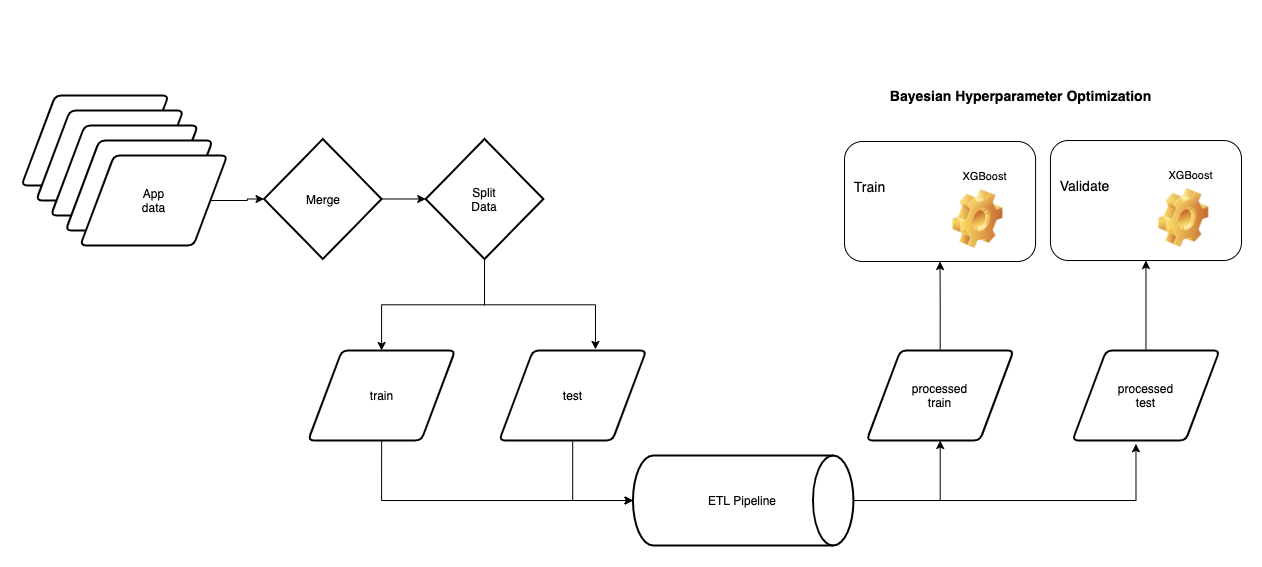

The diagram above was exported from draw.io. Its source (the exported page's mxGraphModel, read from the mxfile embedded in the PNG):
<mxGraphModel dx="2253" dy="3227" grid="1" gridSize="10" guides="1" tooltips="1" connect="1" arrows="1" fold="1" page="1" pageScale="1" pageWidth="827" pageHeight="1169" math="0" shadow="0">
  <root>
    <mxCell id="WIyWlLk6GJQsqaUBKTNV-0" />
    <mxCell id="WIyWlLk6GJQsqaUBKTNV-1" parent="WIyWlLk6GJQsqaUBKTNV-0" />
    <mxCell id="TDlavtsRdqnNkZKmlvX_-7" value="" style="group" vertex="1" connectable="0" parent="WIyWlLk6GJQsqaUBKTNV-1">
      <mxGeometry x="-670" y="-1140" width="1220" height="450" as="geometry" />
    </mxCell>
    <mxCell id="IlQ--ct-J8xLEP3VjLKm-8" value="" style="group" parent="TDlavtsRdqnNkZKmlvX_-7" vertex="1" connectable="0">
      <mxGeometry width="205.7831325301205" height="150" as="geometry" />
    </mxCell>
    <mxCell id="IlQ--ct-J8xLEP3VjLKm-0" value="" style="shape=parallelogram;html=1;strokeWidth=2;perimeter=parallelogramPerimeter;whiteSpace=wrap;rounded=1;arcSize=12;size=0.23;" parent="IlQ--ct-J8xLEP3VjLKm-8" vertex="1">
      <mxGeometry width="146.9879518072289" height="90" as="geometry" />
    </mxCell>
    <mxCell id="IlQ--ct-J8xLEP3VjLKm-4" value="" style="shape=parallelogram;html=1;strokeWidth=2;perimeter=parallelogramPerimeter;whiteSpace=wrap;rounded=1;arcSize=12;size=0.23;" parent="IlQ--ct-J8xLEP3VjLKm-8" vertex="1">
      <mxGeometry x="14.698795180722893" y="15" width="146.9879518072289" height="90" as="geometry" />
    </mxCell>
    <mxCell id="IlQ--ct-J8xLEP3VjLKm-5" value="" style="shape=parallelogram;html=1;strokeWidth=2;perimeter=parallelogramPerimeter;whiteSpace=wrap;rounded=1;arcSize=12;size=0.23;" parent="IlQ--ct-J8xLEP3VjLKm-8" vertex="1">
      <mxGeometry x="29.397590361445786" y="30" width="146.9879518072289" height="90" as="geometry" />
    </mxCell>
    <mxCell id="IlQ--ct-J8xLEP3VjLKm-6" value="" style="shape=parallelogram;html=1;strokeWidth=2;perimeter=parallelogramPerimeter;whiteSpace=wrap;rounded=1;arcSize=12;size=0.23;" parent="IlQ--ct-J8xLEP3VjLKm-8" vertex="1">
      <mxGeometry x="44.096385542168676" y="45" width="146.9879518072289" height="90" as="geometry" />
    </mxCell>
    <mxCell id="IlQ--ct-J8xLEP3VjLKm-7" value="App&lt;br&gt;data" style="shape=parallelogram;html=1;strokeWidth=2;perimeter=parallelogramPerimeter;whiteSpace=wrap;rounded=1;arcSize=12;size=0.23;" parent="IlQ--ct-J8xLEP3VjLKm-8" vertex="1">
      <mxGeometry x="58.79518072289157" y="60" width="146.9879518072289" height="90" as="geometry" />
    </mxCell>
    <mxCell id="IlQ--ct-J8xLEP3VjLKm-13" value="train" style="shape=parallelogram;html=1;strokeWidth=2;perimeter=parallelogramPerimeter;whiteSpace=wrap;rounded=1;arcSize=12;size=0.23;" parent="TDlavtsRdqnNkZKmlvX_-7" vertex="1">
      <mxGeometry x="286.62650602409644" y="255" width="146.9879518072289" height="90" as="geometry" />
    </mxCell>
    <mxCell id="IlQ--ct-J8xLEP3VjLKm-14" value="test" style="shape=parallelogram;html=1;strokeWidth=2;perimeter=parallelogramPerimeter;whiteSpace=wrap;rounded=1;arcSize=12;size=0.23;" parent="TDlavtsRdqnNkZKmlvX_-7" vertex="1">
      <mxGeometry x="477.710843373494" y="255" width="146.9879518072289" height="90" as="geometry" />
    </mxCell>
    <mxCell id="IlQ--ct-J8xLEP3VjLKm-15" value="ETL Pipeline" style="strokeWidth=2;html=1;shape=mxgraph.flowchart.direct_data;whiteSpace=wrap;" parent="TDlavtsRdqnNkZKmlvX_-7" vertex="1">
      <mxGeometry x="611.4698795180723" y="360" width="220.4819277108434" height="90" as="geometry" />
    </mxCell>
    <mxCell id="IlQ--ct-J8xLEP3VjLKm-29" style="edgeStyle=orthogonalEdgeStyle;rounded=0;orthogonalLoop=1;jettySize=auto;html=1;exitX=0.5;exitY=1;exitDx=0;exitDy=0;entryX=0;entryY=0.5;entryDx=0;entryDy=0;entryPerimeter=0;" parent="TDlavtsRdqnNkZKmlvX_-7" source="IlQ--ct-J8xLEP3VjLKm-13" target="IlQ--ct-J8xLEP3VjLKm-15" edge="1">
      <mxGeometry as="geometry" />
    </mxCell>
    <mxCell id="IlQ--ct-J8xLEP3VjLKm-30" style="edgeStyle=orthogonalEdgeStyle;rounded=0;orthogonalLoop=1;jettySize=auto;html=1;exitX=0.5;exitY=1;exitDx=0;exitDy=0;entryX=0;entryY=0.5;entryDx=0;entryDy=0;entryPerimeter=0;" parent="TDlavtsRdqnNkZKmlvX_-7" source="IlQ--ct-J8xLEP3VjLKm-14" target="IlQ--ct-J8xLEP3VjLKm-15" edge="1">
      <mxGeometry as="geometry" />
    </mxCell>
    <mxCell id="IlQ--ct-J8xLEP3VjLKm-16" value="processed&lt;br&gt;train" style="shape=parallelogram;html=1;strokeWidth=2;perimeter=parallelogramPerimeter;whiteSpace=wrap;rounded=1;arcSize=12;size=0.23;" parent="TDlavtsRdqnNkZKmlvX_-7" vertex="1">
      <mxGeometry x="845.1807228915663" y="255" width="146.9879518072289" height="90" as="geometry" />
    </mxCell>
    <mxCell id="IlQ--ct-J8xLEP3VjLKm-31" style="edgeStyle=orthogonalEdgeStyle;rounded=0;orthogonalLoop=1;jettySize=auto;html=1;exitX=1;exitY=0.5;exitDx=0;exitDy=0;exitPerimeter=0;" parent="TDlavtsRdqnNkZKmlvX_-7" source="IlQ--ct-J8xLEP3VjLKm-15" target="IlQ--ct-J8xLEP3VjLKm-16" edge="1">
      <mxGeometry as="geometry" />
    </mxCell>
    <mxCell id="IlQ--ct-J8xLEP3VjLKm-17" value="processed&lt;br&gt;test" style="shape=parallelogram;html=1;strokeWidth=2;perimeter=parallelogramPerimeter;whiteSpace=wrap;rounded=1;arcSize=12;size=0.23;" parent="TDlavtsRdqnNkZKmlvX_-7" vertex="1">
      <mxGeometry x="1050.9638554216867" y="255" width="146.9879518072289" height="90" as="geometry" />
    </mxCell>
    <mxCell id="IlQ--ct-J8xLEP3VjLKm-32" style="edgeStyle=orthogonalEdgeStyle;rounded=0;orthogonalLoop=1;jettySize=auto;html=1;exitX=1;exitY=0.5;exitDx=0;exitDy=0;exitPerimeter=0;entryX=0.432;entryY=1.037;entryDx=0;entryDy=0;entryPerimeter=0;" parent="TDlavtsRdqnNkZKmlvX_-7" source="IlQ--ct-J8xLEP3VjLKm-15" target="IlQ--ct-J8xLEP3VjLKm-17" edge="1">
      <mxGeometry as="geometry" />
    </mxCell>
    <mxCell id="IlQ--ct-J8xLEP3VjLKm-21" value="" style="group" parent="TDlavtsRdqnNkZKmlvX_-7" vertex="1" connectable="0">
      <mxGeometry x="1028.9156626506024" y="45" width="191.0843373493976" height="120" as="geometry" />
    </mxCell>
    <mxCell id="IlQ--ct-J8xLEP3VjLKm-22" value="&lt;p style=&quot;font-size: 14px&quot;&gt;&lt;font style=&quot;font-size: 14px&quot;&gt;&amp;nbsp; Validate&lt;/font&gt;&lt;/p&gt;&lt;p style=&quot;font-size: 14px&quot;&gt;&lt;br&gt;&lt;/p&gt;" style="rounded=1;whiteSpace=wrap;html=1;align=left;" parent="IlQ--ct-J8xLEP3VjLKm-21" vertex="1">
      <mxGeometry width="191.0843373493976" height="120" as="geometry" />
    </mxCell>
    <mxCell id="IlQ--ct-J8xLEP3VjLKm-23" value="" style="shape=image;html=1;verticalLabelPosition=bottom;verticalAlign=top;imageAspect=1;aspect=fixed;image=img/clipart/Gear_128x128.png" parent="IlQ--ct-J8xLEP3VjLKm-21" vertex="1">
      <mxGeometry x="108.31542168674699" y="48" width="50.11701204819277" height="58.79518072289157" as="geometry" />
    </mxCell>
    <mxCell id="IlQ--ct-J8xLEP3VjLKm-24" value="&lt;span style=&quot;font-weight: normal&quot;&gt;&lt;font style=&quot;font-size: 11px&quot;&gt;XGBoost&lt;/font&gt;&lt;/span&gt;" style="text;strokeColor=none;fillColor=none;html=1;fontSize=24;fontStyle=1;verticalAlign=middle;align=center;" parent="IlQ--ct-J8xLEP3VjLKm-21" vertex="1">
      <mxGeometry x="88.19277108433735" y="12" width="102.89156626506025" height="36" as="geometry" />
    </mxCell>
    <mxCell id="IlQ--ct-J8xLEP3VjLKm-38" value="Bayesian Hyperparameter Optimization" style="text;html=1;strokeColor=none;fillColor=none;align=center;verticalAlign=middle;whiteSpace=wrap;rounded=0;fontSize=14;fontStyle=1" parent="IlQ--ct-J8xLEP3VjLKm-21" vertex="1">
      <mxGeometry x="-183.73493975903617" y="-120" width="308.67469879518075" height="150" as="geometry" />
    </mxCell>
    <mxCell id="IlQ--ct-J8xLEP3VjLKm-34" style="edgeStyle=orthogonalEdgeStyle;rounded=0;orthogonalLoop=1;jettySize=auto;html=1;exitX=0.5;exitY=0;exitDx=0;exitDy=0;entryX=0.5;entryY=1;entryDx=0;entryDy=0;" parent="TDlavtsRdqnNkZKmlvX_-7" source="IlQ--ct-J8xLEP3VjLKm-17" target="IlQ--ct-J8xLEP3VjLKm-22" edge="1">
      <mxGeometry as="geometry" />
    </mxCell>
    <mxCell id="IlQ--ct-J8xLEP3VjLKm-27" style="edgeStyle=orthogonalEdgeStyle;rounded=0;orthogonalLoop=1;jettySize=auto;html=1;exitX=0.5;exitY=1;exitDx=0;exitDy=0;exitPerimeter=0;entryX=0.655;entryY=-0.012;entryDx=0;entryDy=0;entryPerimeter=0;" parent="TDlavtsRdqnNkZKmlvX_-7" source="IlQ--ct-J8xLEP3VjLKm-25" target="IlQ--ct-J8xLEP3VjLKm-14" edge="1">
      <mxGeometry as="geometry" />
    </mxCell>
    <mxCell id="IlQ--ct-J8xLEP3VjLKm-28" style="edgeStyle=orthogonalEdgeStyle;rounded=0;orthogonalLoop=1;jettySize=auto;html=1;exitX=0.5;exitY=1;exitDx=0;exitDy=0;exitPerimeter=0;" parent="TDlavtsRdqnNkZKmlvX_-7" source="IlQ--ct-J8xLEP3VjLKm-25" target="IlQ--ct-J8xLEP3VjLKm-13" edge="1">
      <mxGeometry as="geometry" />
    </mxCell>
    <mxCell id="IlQ--ct-J8xLEP3VjLKm-25" value="Split&lt;br&gt;Data" style="strokeWidth=2;html=1;shape=mxgraph.flowchart.decision;whiteSpace=wrap;" parent="TDlavtsRdqnNkZKmlvX_-7" vertex="1">
      <mxGeometry x="404.21686746987956" y="43.5" width="117.59036144578315" height="120" as="geometry" />
    </mxCell>
    <mxCell id="IlQ--ct-J8xLEP3VjLKm-45" value="" style="edgeStyle=orthogonalEdgeStyle;rounded=0;orthogonalLoop=1;jettySize=auto;html=1;fontSize=14;" parent="TDlavtsRdqnNkZKmlvX_-7" source="IlQ--ct-J8xLEP3VjLKm-42" target="IlQ--ct-J8xLEP3VjLKm-25" edge="1">
      <mxGeometry as="geometry" />
    </mxCell>
    <mxCell id="IlQ--ct-J8xLEP3VjLKm-42" value="Merge" style="strokeWidth=2;html=1;shape=mxgraph.flowchart.decision;whiteSpace=wrap;" parent="TDlavtsRdqnNkZKmlvX_-7" vertex="1">
      <mxGeometry x="242.53012048192772" y="43.5" width="117.59036144578315" height="120" as="geometry" />
    </mxCell>
    <mxCell id="IlQ--ct-J8xLEP3VjLKm-43" style="edgeStyle=orthogonalEdgeStyle;rounded=0;orthogonalLoop=1;jettySize=auto;html=1;entryX=0;entryY=0.5;entryDx=0;entryDy=0;entryPerimeter=0;fontSize=14;" parent="TDlavtsRdqnNkZKmlvX_-7" source="IlQ--ct-J8xLEP3VjLKm-7" target="IlQ--ct-J8xLEP3VjLKm-42" edge="1">
      <mxGeometry as="geometry" />
    </mxCell>
    <mxCell id="IlQ--ct-J8xLEP3VjLKm-33" style="edgeStyle=orthogonalEdgeStyle;rounded=0;orthogonalLoop=1;jettySize=auto;html=1;exitX=0.5;exitY=0;exitDx=0;exitDy=0;entryX=0.5;entryY=1;entryDx=0;entryDy=0;" parent="TDlavtsRdqnNkZKmlvX_-7" source="IlQ--ct-J8xLEP3VjLKm-16" target="TDlavtsRdqnNkZKmlvX_-2" edge="1">
      <mxGeometry as="geometry">
        <mxPoint x="918" y="190" as="targetPoint" />
      </mxGeometry>
    </mxCell>
    <mxCell id="TDlavtsRdqnNkZKmlvX_-1" value="" style="group" vertex="1" connectable="0" parent="TDlavtsRdqnNkZKmlvX_-7">
      <mxGeometry x="822.9956626506024" y="46" width="191.0843373493976" height="120" as="geometry" />
    </mxCell>
    <mxCell id="TDlavtsRdqnNkZKmlvX_-2" value="&lt;p style=&quot;font-size: 14px&quot;&gt;&lt;font style=&quot;font-size: 14px&quot;&gt;&amp;nbsp; Train&lt;/font&gt;&lt;/p&gt;&lt;p style=&quot;font-size: 14px&quot;&gt;&lt;br&gt;&lt;/p&gt;" style="rounded=1;whiteSpace=wrap;html=1;align=left;" vertex="1" parent="TDlavtsRdqnNkZKmlvX_-1">
      <mxGeometry width="191.0843373493976" height="120" as="geometry" />
    </mxCell>
    <mxCell id="TDlavtsRdqnNkZKmlvX_-3" value="" style="shape=image;html=1;verticalLabelPosition=bottom;verticalAlign=top;imageAspect=1;aspect=fixed;image=img/clipart/Gear_128x128.png" vertex="1" parent="TDlavtsRdqnNkZKmlvX_-1">
      <mxGeometry x="108.31542168674699" y="48" width="50.11701204819277" height="58.79518072289157" as="geometry" />
    </mxCell>
    <mxCell id="TDlavtsRdqnNkZKmlvX_-4" value="&lt;span style=&quot;font-weight: normal&quot;&gt;&lt;font style=&quot;font-size: 11px&quot;&gt;XGBoost&lt;/font&gt;&lt;/span&gt;" style="text;strokeColor=none;fillColor=none;html=1;fontSize=24;fontStyle=1;verticalAlign=middle;align=center;" vertex="1" parent="TDlavtsRdqnNkZKmlvX_-1">
      <mxGeometry x="88.19277108433735" y="12" width="102.89156626506025" height="36" as="geometry" />
    </mxCell>
  </root>
</mxGraphModel>